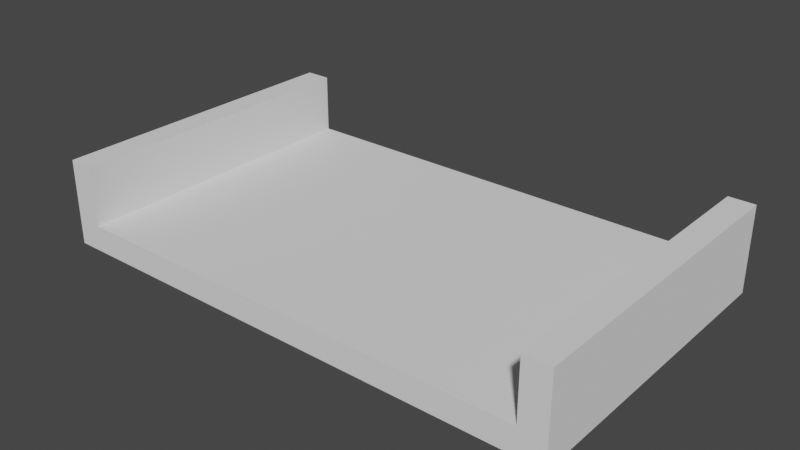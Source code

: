 # Source: World_StoneGround.blend  (saved by Blender 3.3.6; exported with 4.5.12 LTS)
import bpy
from mathutils import Matrix  # noqa: F401  (used for matrix-valued properties, if any)

bpy.ops.wm.read_factory_settings(use_empty=True)
scene = bpy.context.scene
scene.name = 'Scene'

# ---- collections
col_collection = bpy.data.collections.new('Collection'); scene.collection.children.link(col_collection)

# ---- world
world_world = bpy.data.worlds.new('World'); scene.world = world_world
world_world.use_nodes = True; world_world.node_tree.nodes.clear()
_N = world_world.node_tree.nodes; _L = world_world.node_tree.links
n0 = _N.new('ShaderNodeOutputWorld'); n0.name = 'World Output'; n0.location = (300, 300)
n1 = _N.new('ShaderNodeBackground'); n1.name = 'Background'; n1.location = (10, 300)
n1.inputs[0].default_value = (0.05088, 0.05088, 0.05088, 1.0)
_L.new(n1.outputs[0], n0.inputs[0])
n0.is_active_output = True
world_world.color = (0.05088, 0.05088, 0.05088)
world_world.use_sun_shadow = False
world_world.sun_shadow_jitter_overblur = 0.0

# ---- meshes
me_cube_001 = bpy.data.meshes.new('Cube.001')
me_cube_001.from_pydata([(-9.0, -6.0, -0.5), (-9.0, -6.0, 0.5), (-9.0, 6.0, -0.5), (-9.0, 6.0, 0.5), (9.0, -6.0, -0.5), (9.0, -6.0, 0.5), (9.0, 6.0, -0.5), (9.0, 6.0, 0.5), (-10.0, -6.0, -0.5), (-10.0, -6.0, 0.5), (-10.0, 6.0, 0.5), (-10.0, 6.0, -0.5), (10.0, 6.0, -0.5), (10.0, 6.0, 0.5), (10.0, -6.0, 0.5), (10.0, -6.0, -0.5), (-9.0, -6.0, 2.8), (-9.0, 6.0, 2.8), (9.0, 6.0, 2.8), (9.0, -6.0, 2.8), (-10.0, 6.0, 2.8), (-10.0, -6.0, 2.8), (10.0, -6.0, 2.8), (10.0, 6.0, 2.8)], [], [(19, 22, 23, 18), (2, 3, 7, 6), (17, 20, 21, 16), (4, 5, 1, 0), (2, 6, 4, 0), (7, 3, 1, 5), (8, 9, 10, 11), (1, 9, 8, 0), (14, 13, 23, 22), (2, 11, 10, 3), (0, 8, 11, 2), (12, 13, 14, 15), (7, 13, 12, 6), (9, 1, 16, 21), (4, 15, 14, 5), (6, 12, 15, 4), (7, 5, 19, 18), (5, 14, 22, 19), (13, 7, 18, 23), (1, 3, 17, 16), (10, 9, 21, 20), (3, 10, 20, 17)])
_uv = me_cube_001.uv_layers.new(name='UVMap')
_uv.uv.foreach_set('vector', [0.625, 0.75, 0.625, 0.75, 0.625, 0.5, 0.625, 0.5, 0.375, 0.25, 0.625, 0.25, 0.625, 0.5, 0.375, 0.5, 0.625, 0.25, 0.625, 0.25, 0.625, 0.0, 0.625, 0.0, 0.375, 0.75, 0.625, 0.75, 0.625, 1.0, 0.375, 1.0, 0.125, 0.5, 0.375, 0.5, 0.375, 0.75, 0.125, 0.75, 0.625, 0.5, 0.875, 0.5, 0.875, 0.75, 0.625, 0.75, 0.375, 0.0, 0.625, 0.0, 0.625, 0.25, 0.375, 0.25, 0.625, 0.0, 0.625, 0.0, 0.375, 0.0, 0.375, 0.0, 0.625, 0.75, 0.625, 0.5, 0.625, 0.5, 0.625, 0.75, 0.375, 0.25, 0.375, 0.25, 0.625, 0.25, 0.625, 0.25, 0.375, 0.0, 0.375, 0.0, 0.375, 0.25, 0.375, 0.25, 0.375, 0.5, 0.625, 0.5, 0.625, 0.75, 0.375, 0.75, 0.625, 0.5, 0.625, 0.5, 0.375, 0.5, 0.375, 0.5, 0.625, 0.0, 0.625, 0.0, 0.625, 0.0, 0.625, 0.0, 0.375, 0.75, 0.375, 0.75, 0.625, 0.75, 0.625, 0.75, 0.375, 0.5, 0.375, 0.5, 0.375, 0.75, 0.375, 0.75, 0.625, 0.5, 0.625, 0.75, 0.625, 0.75, 0.625, 0.5, 0.625, 0.75, 0.625, 0.75, 0.625, 0.75, 0.625, 0.75, 0.625, 0.5, 0.625, 0.5, 0.625, 0.5, 0.625, 0.5, 0.875, 0.75, 0.875, 0.5, 0.875, 0.5, 0.875, 0.75, 0.625, 0.25, 0.625, 0.0, 0.625, 0.0, 0.625, 0.25, 0.625, 0.25, 0.625, 0.25, 0.625, 0.25, 0.625, 0.25])
me_cube_001.update()

# ---- objects
ob_cube = bpy.data.objects.new('Cube', me_cube_001)

# ---- transforms, parenting, visibility, modifiers, constraints
ob_cube.location = (0.0, 0.0, 0.0)

# ---- collection membership
col_collection.objects.link(ob_cube)

# ---- scene / render settings (as saved in the file)
scene.frame_start = 1; scene.frame_end = 250; scene.frame_set(1)
scene.render.engine = 'BLENDER_EEVEE_NEXT'
scene.cycles.sampling_pattern = 'TABULATED_SOBOL'
scene.cycles.use_light_tree = False
scene.view_settings.view_transform = 'Filmic'
bpy.context.view_layer.update()

# ---- added for rendering (the .blend has no active camera and no usable light): camera, sun
cam_auto = bpy.data.cameras.new('AutoCamera')
cam_auto.lens = 50.0
cam_auto.sensor_width = 36.0
cam_auto.clip_end = 1000.0
ob_auto_camera = bpy.data.objects.new('AutoCamera', cam_auto)
scene.collection.objects.link(ob_auto_camera)
ob_auto_camera.location = (21.7947, -26.1536, 18.5857)
ob_auto_camera.rotation_euler = (1.09748, -7.21219e-08, 0.694738)
scene.camera = ob_auto_camera
light_auto_sun = bpy.data.lights.new('AutoSun', 'SUN')
light_auto_sun.energy = 3.0
light_auto_sun.angle = 0.0523599
ob_auto_sun = bpy.data.objects.new('AutoSun', light_auto_sun)
scene.collection.objects.link(ob_auto_sun)
ob_auto_sun.rotation_euler = (0.872665, 0.174533, 0.523599)
bpy.context.view_layer.update()
